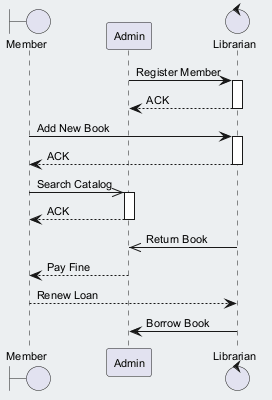

The diagram above was rendered by PlantUML. Its source (embedded in the PNG):
@startuml
skinparam backgroundColor #ECEFF1
skinparam classBackgroundColor #FFFFFF
skinparam classBorderColor #455A64
skinparam defaultFontSize 11
boundary "Member" as M
participant "Admin" as A
control "Librarian" as L
A -> L : Register Member
activate L
L --> A : ACK
deactivate L
M -> L : Add New Book
activate L
L --> M : ACK
deactivate L
M ->> A : Search Catalog
activate A
A --> M : ACK
deactivate A
L ->> A : Return Book
A --> M : Pay Fine
M --> L : Renew Loan
L -> A : Borrow Book
@enduml